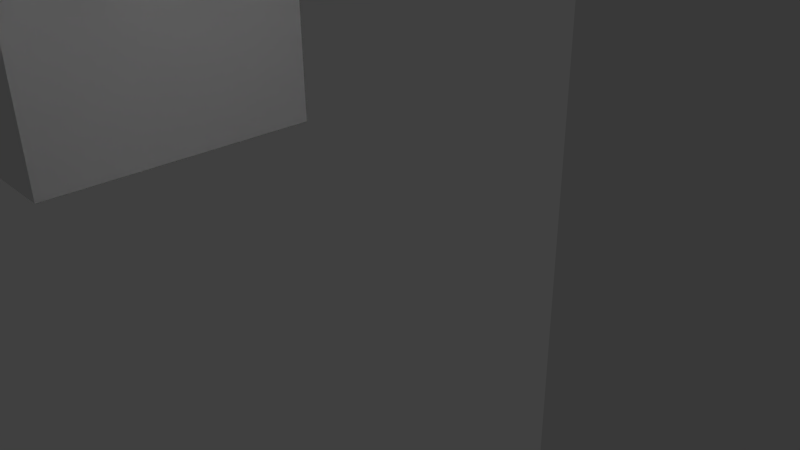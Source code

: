 # Source: Aqueduct.blend  (saved by Blender 2.76.0; exported with 4.5.12 LTS)
import bpy
from mathutils import Matrix  # noqa: F401  (used for matrix-valued properties, if any)

bpy.ops.wm.read_factory_settings(use_empty=True)
scene = bpy.context.scene
scene.name = 'Scene'

# ---- collections
col_collection_1 = bpy.data.collections.new('Collection 1'); scene.collection.children.link(col_collection_1)

# ---- materials (node trees are filled in below, after node groups)
mat_material = bpy.data.materials.new('Material')
mat_material.alpha_threshold = 0.0
mat_material.use_transparent_shadow = False
mat_material.roughness = 0.5
mat_material.line_color = (0.0, 0.0, 0.0, 1.0)

# ---- material node trees

# ---- world
world_world = bpy.data.worlds.new('World'); scene.world = world_world
world_world.color = (0.05088, 0.05088, 0.05088)
world_world.use_sun_shadow = False
world_world.sun_shadow_jitter_overblur = 0.0
world_world.cycles.sampling_method = 'MANUAL'
world_world.cycles.sample_map_resolution = 256

# ---- cameras
cam_camera = bpy.data.cameras.new('Camera')
cam_camera.clip_end = 100.0
cam_camera.lens = 35.0
cam_camera.sensor_width = 32.0
cam_camera.sensor_height = 18.0
cam_camera.ortho_scale = 7.314
cam_camera.dof.focus_distance = 0.0
cam_camera.dof.aperture_fstop = 128.0

# ---- lights
light_lamp = bpy.data.lights.new('Lamp', 'POINT')
light_lamp.transmission_factor = 0.0
light_lamp.cutoff_distance = 30.0
light_lamp.energy = 100.0
light_lamp.shadow_buffer_clip_start = 1.001
light_lamp.shadow_soft_size = 0.1
light_lamp.shadow_maximum_resolution = 0.006
light_lamp.use_absolute_resolution = True
light_lamp.cycles.use_multiple_importance_sampling = False

# ---- meshes
me_cube_005 = bpy.data.meshes.new('Cube.005')
me_cube_005.from_pydata([(1.0, 1.0, 0.0), (1.0, -1.0, 0.0), (-1.0, -1.0, 0.0), (-1.0, 1.0, 0.0), (1.0, 1.0, 2.0), (1.0, -1.0, 2.0), (-1.0, -1.0, 2.0), (-1.0, 1.0, 2.0), (0.769, -1.0, 0.0), (-0.769, -1.0, 0.0), (0.769, 1.0, 0.0), (-0.769, 1.0, 0.0), (-0.769, 1.0, 0.9993), (-0.7543, 1.0, 1.139), (-0.7105, 1.0, 1.247), (-0.6394, 1.0, 1.346), (-0.5438, 1.0, 1.432), (-0.4272, 1.0, 1.504), (-0.2943, 1.0, 1.556), (-0.15, 1.0, 1.589), (-1.05e-07, 1.0, 1.6), (0.15, 1.0, 1.589), (0.2943, 1.0, 1.556), (0.4272, 1.0, 1.504), (0.5438, 1.0, 1.432), (0.6394, 1.0, 1.346), (0.7105, 1.0, 1.247), (0.7543, 1.0, 1.139), (0.769, 1.0, 0.9993), (-0.769, -1.0, 0.9993), (-0.7543, -1.0, 1.139), (-0.7105, -1.0, 1.247), (-0.6394, -1.0, 1.346), (-0.5438, -1.0, 1.432), (-0.4272, -1.0, 1.504), (-0.2943, -1.0, 1.556), (-0.15, -1.0, 1.589), (-1.05e-07, -1.0, 1.6), (0.15, -1.0, 1.589), (0.2943, -1.0, 1.556), (0.4272, -1.0, 1.504), (0.5438, -1.0, 1.432), (0.6394, -1.0, 1.346), (0.7105, -1.0, 1.247), (0.7543, -1.0, 1.139), (0.769, -1.0, 0.9993)], [], [(11, 9, 2, 3), (4, 7, 6, 5), (0, 4, 5, 1), (2, 6, 7, 3), (4, 0, 10, 28, 27, 26, 25, 24, 23, 22, 21, 20, 19, 18, 17, 16, 15, 14, 13, 12, 11, 3, 7), (1, 5, 6, 2, 9, 29, 30, 31, 32, 33, 34, 35, 36, 37, 38, 39, 40, 41, 42, 43, 44, 45, 8), (0, 1, 8, 10), (8, 45, 28, 10), (9, 11, 12, 29), (27, 28, 45, 44), (26, 27, 44, 43), (25, 26, 43, 42), (24, 25, 42, 41), (23, 24, 41, 40), (22, 23, 40, 39), (21, 22, 39, 38), (20, 21, 38, 37), (19, 20, 37, 36), (18, 19, 36, 35), (17, 18, 35, 34), (16, 17, 34, 33), (15, 16, 33, 32), (14, 15, 32, 31), (13, 14, 31, 30), (12, 13, 30, 29)])
me_cube_005.materials.append(mat_material)
me_cube_005.use_remesh_preserve_volume = False
me_cube_005.use_remesh_preserve_attributes = False
me_cube_005.use_mirror_vertex_groups = False
me_cube_005.update()
me_cube_004 = bpy.data.meshes.new('Cube.004')
me_cube_004.from_pydata([(1.0, 1.0, 0.0), (1.0, -1.0, 0.0), (-1.0, -1.0, 0.0), (-1.0, 1.0, 0.0), (1.0, 1.0, 2.0), (1.0, -1.0, 2.0), (-1.0, -1.0, 2.0), (-1.0, 1.0, 2.0), (0.769, -1.0, 0.0), (-0.769, -1.0, 0.0), (0.769, 1.0, 0.0), (-0.769, 1.0, 0.0), (-0.769, 1.0, 0.9993), (-0.7543, 1.0, 1.139), (-0.7105, 1.0, 1.247), (-0.6394, 1.0, 1.346), (-0.5438, 1.0, 1.432), (-0.4272, 1.0, 1.504), (-0.2943, 1.0, 1.556), (-0.15, 1.0, 1.589), (-1.05e-07, 1.0, 1.6), (0.15, 1.0, 1.589), (0.2943, 1.0, 1.556), (0.4272, 1.0, 1.504), (0.5438, 1.0, 1.432), (0.6394, 1.0, 1.346), (0.7105, 1.0, 1.247), (0.7543, 1.0, 1.139), (0.769, 1.0, 0.9993), (-0.769, -1.0, 0.9993), (-0.7543, -1.0, 1.139), (-0.7105, -1.0, 1.247), (-0.6394, -1.0, 1.346), (-0.5438, -1.0, 1.432), (-0.4272, -1.0, 1.504), (-0.2943, -1.0, 1.556), (-0.15, -1.0, 1.589), (-1.05e-07, -1.0, 1.6), (0.15, -1.0, 1.589), (0.2943, -1.0, 1.556), (0.4272, -1.0, 1.504), (0.5438, -1.0, 1.432), (0.6394, -1.0, 1.346), (0.7105, -1.0, 1.247), (0.7543, -1.0, 1.139), (0.769, -1.0, 0.9993)], [], [(11, 9, 2, 3), (4, 7, 6, 5), (0, 4, 5, 1), (2, 6, 7, 3), (4, 0, 10, 28, 27, 26, 25, 24, 23, 22, 21, 20, 19, 18, 17, 16, 15, 14, 13, 12, 11, 3, 7), (1, 5, 6, 2, 9, 29, 30, 31, 32, 33, 34, 35, 36, 37, 38, 39, 40, 41, 42, 43, 44, 45, 8), (0, 1, 8, 10), (8, 45, 28, 10), (9, 11, 12, 29), (27, 28, 45, 44), (26, 27, 44, 43), (25, 26, 43, 42), (24, 25, 42, 41), (23, 24, 41, 40), (22, 23, 40, 39), (21, 22, 39, 38), (20, 21, 38, 37), (19, 20, 37, 36), (18, 19, 36, 35), (17, 18, 35, 34), (16, 17, 34, 33), (15, 16, 33, 32), (14, 15, 32, 31), (13, 14, 31, 30), (12, 13, 30, 29)])
me_cube_004.materials.append(mat_material)
me_cube_004.use_remesh_preserve_volume = False
me_cube_004.use_remesh_preserve_attributes = False
me_cube_004.use_mirror_vertex_groups = False
me_cube_004.update()
me_cube_003 = bpy.data.meshes.new('Cube.003')
me_cube_003.from_pydata([(1.0, 1.0, 0.0), (1.0, -1.0, 0.0), (-1.0, -1.0, 0.0), (-1.0, 1.0, 0.0), (1.0, 1.0, 2.0), (1.0, -1.0, 2.0), (-1.0, -1.0, 2.0), (-1.0, 1.0, 2.0), (0.769, -1.0, 0.0), (-0.769, -1.0, 0.0), (0.769, 1.0, 0.0), (-0.769, 1.0, 0.0), (-0.769, 1.0, 0.9993), (-0.7543, 1.0, 1.139), (-0.7105, 1.0, 1.247), (-0.6394, 1.0, 1.346), (-0.5438, 1.0, 1.432), (-0.4272, 1.0, 1.504), (-0.2943, 1.0, 1.556), (-0.15, 1.0, 1.589), (-1.05e-07, 1.0, 1.6), (0.15, 1.0, 1.589), (0.2943, 1.0, 1.556), (0.4272, 1.0, 1.504), (0.5438, 1.0, 1.432), (0.6394, 1.0, 1.346), (0.7105, 1.0, 1.247), (0.7543, 1.0, 1.139), (0.769, 1.0, 0.9993), (-0.769, -1.0, 0.9993), (-0.7543, -1.0, 1.139), (-0.7105, -1.0, 1.247), (-0.6394, -1.0, 1.346), (-0.5438, -1.0, 1.432), (-0.4272, -1.0, 1.504), (-0.2943, -1.0, 1.556), (-0.15, -1.0, 1.589), (-1.05e-07, -1.0, 1.6), (0.15, -1.0, 1.589), (0.2943, -1.0, 1.556), (0.4272, -1.0, 1.504), (0.5438, -1.0, 1.432), (0.6394, -1.0, 1.346), (0.7105, -1.0, 1.247), (0.7543, -1.0, 1.139), (0.769, -1.0, 0.9993)], [], [(11, 9, 2, 3), (4, 7, 6, 5), (0, 4, 5, 1), (2, 6, 7, 3), (4, 0, 10, 28, 27, 26, 25, 24, 23, 22, 21, 20, 19, 18, 17, 16, 15, 14, 13, 12, 11, 3, 7), (1, 5, 6, 2, 9, 29, 30, 31, 32, 33, 34, 35, 36, 37, 38, 39, 40, 41, 42, 43, 44, 45, 8), (0, 1, 8, 10), (8, 45, 28, 10), (9, 11, 12, 29), (27, 28, 45, 44), (26, 27, 44, 43), (25, 26, 43, 42), (24, 25, 42, 41), (23, 24, 41, 40), (22, 23, 40, 39), (21, 22, 39, 38), (20, 21, 38, 37), (19, 20, 37, 36), (18, 19, 36, 35), (17, 18, 35, 34), (16, 17, 34, 33), (15, 16, 33, 32), (14, 15, 32, 31), (13, 14, 31, 30), (12, 13, 30, 29)])
me_cube_003.materials.append(mat_material)
me_cube_003.use_remesh_preserve_volume = False
me_cube_003.use_remesh_preserve_attributes = False
me_cube_003.use_mirror_vertex_groups = False
me_cube_003.update()
me_cube_002 = bpy.data.meshes.new('Cube.002')
me_cube_002.from_pydata([(1.0, 1.0, 0.0), (1.0, -1.0, 0.0), (-1.0, -1.0, 0.0), (-1.0, 1.0, 0.0), (1.0, 1.0, 2.0), (1.0, -1.0, 2.0), (-1.0, -1.0, 2.0), (-1.0, 1.0, 2.0), (0.769, -1.0, 0.0), (-0.769, -1.0, 0.0), (0.769, 1.0, 0.0), (-0.769, 1.0, 0.0), (-0.769, 1.0, 0.9993), (-0.7543, 1.0, 1.139), (-0.7105, 1.0, 1.247), (-0.6394, 1.0, 1.346), (-0.5438, 1.0, 1.432), (-0.4272, 1.0, 1.504), (-0.2943, 1.0, 1.556), (-0.15, 1.0, 1.589), (-1.05e-07, 1.0, 1.6), (0.15, 1.0, 1.589), (0.2943, 1.0, 1.556), (0.4272, 1.0, 1.504), (0.5438, 1.0, 1.432), (0.6394, 1.0, 1.346), (0.7105, 1.0, 1.247), (0.7543, 1.0, 1.139), (0.769, 1.0, 0.9993), (-0.769, -1.0, 0.9993), (-0.7543, -1.0, 1.139), (-0.7105, -1.0, 1.247), (-0.6394, -1.0, 1.346), (-0.5438, -1.0, 1.432), (-0.4272, -1.0, 1.504), (-0.2943, -1.0, 1.556), (-0.15, -1.0, 1.589), (-1.05e-07, -1.0, 1.6), (0.15, -1.0, 1.589), (0.2943, -1.0, 1.556), (0.4272, -1.0, 1.504), (0.5438, -1.0, 1.432), (0.6394, -1.0, 1.346), (0.7105, -1.0, 1.247), (0.7543, -1.0, 1.139), (0.769, -1.0, 0.9993)], [], [(11, 9, 2, 3), (4, 7, 6, 5), (0, 4, 5, 1), (2, 6, 7, 3), (4, 0, 10, 28, 27, 26, 25, 24, 23, 22, 21, 20, 19, 18, 17, 16, 15, 14, 13, 12, 11, 3, 7), (1, 5, 6, 2, 9, 29, 30, 31, 32, 33, 34, 35, 36, 37, 38, 39, 40, 41, 42, 43, 44, 45, 8), (0, 1, 8, 10), (8, 45, 28, 10), (9, 11, 12, 29), (27, 28, 45, 44), (26, 27, 44, 43), (25, 26, 43, 42), (24, 25, 42, 41), (23, 24, 41, 40), (22, 23, 40, 39), (21, 22, 39, 38), (20, 21, 38, 37), (19, 20, 37, 36), (18, 19, 36, 35), (17, 18, 35, 34), (16, 17, 34, 33), (15, 16, 33, 32), (14, 15, 32, 31), (13, 14, 31, 30), (12, 13, 30, 29)])
me_cube_002.materials.append(mat_material)
me_cube_002.use_remesh_preserve_volume = False
me_cube_002.use_remesh_preserve_attributes = False
me_cube_002.use_mirror_vertex_groups = False
me_cube_002.update()
me_cube_001 = bpy.data.meshes.new('Cube.001')
me_cube_001.from_pydata([(1.0, 1.0, 0.0), (1.0, -1.0, 0.0), (-1.0, -1.0, 0.0), (-1.0, 1.0, 0.0), (1.0, 1.0, 2.0), (1.0, -1.0, 2.0), (-1.0, -1.0, 2.0), (-1.0, 1.0, 2.0), (0.769, -1.0, 0.0), (-0.769, -1.0, 0.0), (0.769, 1.0, 0.0), (-0.769, 1.0, 0.0), (-0.769, 1.0, 0.9993), (-0.7543, 1.0, 1.139), (-0.7105, 1.0, 1.247), (-0.6394, 1.0, 1.346), (-0.5438, 1.0, 1.432), (-0.4272, 1.0, 1.504), (-0.2943, 1.0, 1.556), (-0.15, 1.0, 1.589), (-1.05e-07, 1.0, 1.6), (0.15, 1.0, 1.589), (0.2943, 1.0, 1.556), (0.4272, 1.0, 1.504), (0.5438, 1.0, 1.432), (0.6394, 1.0, 1.346), (0.7105, 1.0, 1.247), (0.7543, 1.0, 1.139), (0.769, 1.0, 0.9993), (-0.769, -1.0, 0.9993), (-0.7543, -1.0, 1.139), (-0.7105, -1.0, 1.247), (-0.6394, -1.0, 1.346), (-0.5438, -1.0, 1.432), (-0.4272, -1.0, 1.504), (-0.2943, -1.0, 1.556), (-0.15, -1.0, 1.589), (-1.05e-07, -1.0, 1.6), (0.15, -1.0, 1.589), (0.2943, -1.0, 1.556), (0.4272, -1.0, 1.504), (0.5438, -1.0, 1.432), (0.6394, -1.0, 1.346), (0.7105, -1.0, 1.247), (0.7543, -1.0, 1.139), (0.769, -1.0, 0.9993)], [], [(11, 9, 2, 3), (4, 7, 6, 5), (0, 4, 5, 1), (2, 6, 7, 3), (4, 0, 10, 28, 27, 26, 25, 24, 23, 22, 21, 20, 19, 18, 17, 16, 15, 14, 13, 12, 11, 3, 7), (1, 5, 6, 2, 9, 29, 30, 31, 32, 33, 34, 35, 36, 37, 38, 39, 40, 41, 42, 43, 44, 45, 8), (0, 1, 8, 10), (8, 45, 28, 10), (9, 11, 12, 29), (27, 28, 45, 44), (26, 27, 44, 43), (25, 26, 43, 42), (24, 25, 42, 41), (23, 24, 41, 40), (22, 23, 40, 39), (21, 22, 39, 38), (20, 21, 38, 37), (19, 20, 37, 36), (18, 19, 36, 35), (17, 18, 35, 34), (16, 17, 34, 33), (15, 16, 33, 32), (14, 15, 32, 31), (13, 14, 31, 30), (12, 13, 30, 29)])
me_cube_001.materials.append(mat_material)
me_cube_001.use_remesh_preserve_volume = False
me_cube_001.use_remesh_preserve_attributes = False
me_cube_001.use_mirror_vertex_groups = False
me_cube_001.update()
me_plane = bpy.data.meshes.new('Plane')
me_plane.from_pydata([(-1.187e-07, 1.794, 0.0), (0.1951, 1.775, 0.0), (0.3827, 1.718, 0.0), (0.5556, 1.625, 0.0), (0.7071, 1.501, 0.0), (0.8315, 1.35, 0.0), (0.9239, 1.177, 0.0), (0.9808, 0.9891, 0.0), (1.0, 0.745, 0.0), (-1.0, 0.745, 0.0), (-0.9808, 0.9891, 0.0), (-0.9239, 1.177, 0.0), (-0.8315, 1.35, 0.0), (-0.7071, 1.501, 0.0), (-0.5556, 1.625, 0.0), (-0.3827, 1.718, 0.0), (-0.1951, 1.775, 0.0), (-1.0, -1.0, 0.0), (1.0, -1.0, 0.0)], [(0, 1), (1, 2), (2, 3), (3, 4), (4, 5), (5, 6), (6, 7), (7, 8), (9, 10), (10, 11), (11, 12), (12, 13), (13, 14), (14, 15), (15, 16), (16, 0), (17, 18), (9, 17), (18, 8)], [])
me_plane.use_remesh_preserve_volume = False
me_plane.use_remesh_preserve_attributes = False
me_plane.use_mirror_vertex_groups = False
me_plane.update()
me_cube = bpy.data.meshes.new('Cube')
me_cube.from_pydata([(1.0, 1.0, 0.0), (1.0, -1.0, 0.0), (-1.0, -1.0, 0.0), (-1.0, 1.0, 0.0), (1.0, 1.0, 2.0), (1.0, -1.0, 2.0), (-1.0, -1.0, 2.0), (-1.0, 1.0, 2.0), (0.769, -1.0, 0.0), (-0.769, -1.0, 0.0), (0.769, 1.0, 0.0), (-0.769, 1.0, 0.0), (-0.769, 1.0, 0.9993), (-0.7543, 1.0, 1.139), (-0.7105, 1.0, 1.247), (-0.6394, 1.0, 1.346), (-0.5438, 1.0, 1.432), (-0.4272, 1.0, 1.504), (-0.2943, 1.0, 1.556), (-0.15, 1.0, 1.589), (-1.05e-07, 1.0, 1.6), (0.15, 1.0, 1.589), (0.2943, 1.0, 1.556), (0.4272, 1.0, 1.504), (0.5438, 1.0, 1.432), (0.6394, 1.0, 1.346), (0.7105, 1.0, 1.247), (0.7543, 1.0, 1.139), (0.769, 1.0, 0.9993), (-0.769, -1.0, 0.9993), (-0.7543, -1.0, 1.139), (-0.7105, -1.0, 1.247), (-0.6394, -1.0, 1.346), (-0.5438, -1.0, 1.432), (-0.4272, -1.0, 1.504), (-0.2943, -1.0, 1.556), (-0.15, -1.0, 1.589), (-1.05e-07, -1.0, 1.6), (0.15, -1.0, 1.589), (0.2943, -1.0, 1.556), (0.4272, -1.0, 1.504), (0.5438, -1.0, 1.432), (0.6394, -1.0, 1.346), (0.7105, -1.0, 1.247), (0.7543, -1.0, 1.139), (0.769, -1.0, 0.9993)], [], [(11, 9, 2, 3), (4, 7, 6, 5), (0, 4, 5, 1), (2, 6, 7, 3), (4, 0, 10, 28, 27, 26, 25, 24, 23, 22, 21, 20, 19, 18, 17, 16, 15, 14, 13, 12, 11, 3, 7), (1, 5, 6, 2, 9, 29, 30, 31, 32, 33, 34, 35, 36, 37, 38, 39, 40, 41, 42, 43, 44, 45, 8), (0, 1, 8, 10), (8, 45, 28, 10), (9, 11, 12, 29), (27, 28, 45, 44), (26, 27, 44, 43), (25, 26, 43, 42), (24, 25, 42, 41), (23, 24, 41, 40), (22, 23, 40, 39), (21, 22, 39, 38), (20, 21, 38, 37), (19, 20, 37, 36), (18, 19, 36, 35), (17, 18, 35, 34), (16, 17, 34, 33), (15, 16, 33, 32), (14, 15, 32, 31), (13, 14, 31, 30), (12, 13, 30, 29)])
me_cube.materials.append(mat_material)
me_cube.use_remesh_preserve_volume = False
me_cube.use_remesh_preserve_attributes = False
me_cube.use_mirror_vertex_groups = False
me_cube.update()

# ---- objects
ob_cube_005 = bpy.data.objects.new('Cube.005', me_cube_005)
ob_cube_004 = bpy.data.objects.new('Cube.004', me_cube_004)
ob_cube_003 = bpy.data.objects.new('Cube.003', me_cube_003)
ob_cube_002 = bpy.data.objects.new('Cube.002', me_cube_002)
ob_cube_001 = bpy.data.objects.new('Cube.001', me_cube_001)
ob_plane = bpy.data.objects.new('Plane', me_plane)
ob_cube = bpy.data.objects.new('Cube', me_cube)
ob_lamp = bpy.data.objects.new('Lamp', light_lamp)
ob_camera = bpy.data.objects.new('Camera', cam_camera)

# ---- transforms, parenting, visibility, modifiers, constraints
ob_cube_005.location = (-4.5, 0.0, 20.0)
ob_cube_005.scale = (1.5, 2.5, 1.25)
ob_cube_005.lock_rotations_4d = False
ob_cube_005.empty_display_type = 'ARROWS'
ob_cube_005.lineart.crease_threshold = 0.0
ob_cube_004.location = (-1.5, 0.0, 20.0)
ob_cube_004.scale = (1.5, 2.5, 1.25)
ob_cube_004.lock_rotations_4d = False
ob_cube_004.empty_display_type = 'ARROWS'
ob_cube_004.lineart.crease_threshold = 0.0
ob_cube_003.location = (1.5, 1.879e-09, 20.0)
ob_cube_003.scale = (1.5, 2.5, 1.25)
ob_cube_003.lock_rotations_4d = False
ob_cube_003.empty_display_type = 'ARROWS'
ob_cube_003.lineart.crease_threshold = 0.0
ob_cube_002.location = (4.5, 0.0, 20.0)
ob_cube_002.scale = (1.5, 2.5, 1.25)
ob_cube_002.lock_rotations_4d = False
ob_cube_002.empty_display_type = 'ARROWS'
ob_cube_002.lineart.crease_threshold = 0.0
ob_cube_001.location = (0.0, 0.0, 10.0)
ob_cube_001.scale = (6.0, 2.5, 5.0)
ob_cube_001.lock_rotations_4d = False
ob_cube_001.empty_display_type = 'ARROWS'
ob_cube_001.lineart.crease_threshold = 0.0
ob_plane.location = (0.0, 14.15, 2.864)
ob_plane.rotation_euler = (1.571, 0.0, 0.0)
ob_plane.scale = (5.0, 2.863, 1.0)
ob_plane.hide_viewport = True
ob_plane.lineart.crease_threshold = 0.0
ob_cube.location = (0.0, 0.0, 0.0)
ob_cube.scale = (6.0, 2.5, 5.0)
ob_cube.lock_rotations_4d = False
ob_cube.empty_display_type = 'ARROWS'
ob_cube.lineart.crease_threshold = 0.0
ob_lamp.location = (4.076, 1.005, 5.904)
ob_lamp.rotation_euler = (0.6503, 0.05522, 1.866)
ob_lamp.lock_rotations_4d = False
ob_lamp.empty_display_type = 'ARROWS'
ob_lamp.color = (0.0, 0.0, 0.0, 0.0)
ob_lamp.hide_viewport = True
ob_lamp.lineart.crease_threshold = 0.0
ob_camera.location = (7.481, -6.508, 5.344)
ob_camera.rotation_euler = (1.109, 0.01082, 0.8149)
ob_camera.lock_rotations_4d = False
ob_camera.empty_display_type = 'ARROWS'
ob_camera.color = (0.0, 0.0, 0.0, 0.0)
ob_camera.hide_viewport = True
ob_camera.display_type = 'WIRE'
ob_camera.lineart.crease_threshold = 0.0

# ---- collection membership
col_collection_1.objects.link(ob_cube_005)
col_collection_1.objects.link(ob_cube_004)
col_collection_1.objects.link(ob_cube_003)
col_collection_1.objects.link(ob_cube_002)
col_collection_1.objects.link(ob_cube_001)
col_collection_1.objects.link(ob_plane)
col_collection_1.objects.link(ob_cube)
col_collection_1.objects.link(ob_lamp)
col_collection_1.objects.link(ob_camera)

# ---- scene / render settings (as saved in the file)
scene.camera = ob_camera
scene.frame_start = 1; scene.frame_end = 250; scene.frame_set(1)
scene.render.engine = 'BLENDER_EEVEE_NEXT'
scene.render.resolution_percentage = 50
scene.render.dither_intensity = 0.0
scene.cycles.use_denoising = False
scene.cycles.samples = 10
scene.cycles.sampling_pattern = 'TABULATED_SOBOL'
scene.cycles.light_sampling_threshold = 0.0
scene.cycles.use_adaptive_sampling = False
scene.cycles.use_light_tree = False
scene.cycles.blur_glossy = 0.0
scene.cycles.pixel_filter_type = 'GAUSSIAN'
scene.cycles.sample_clamp_indirect = 0.0
scene.view_settings.view_transform = 'Standard'
bpy.context.view_layer.update()

